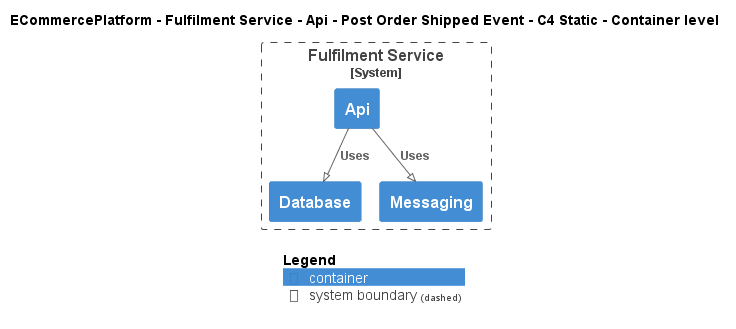

The diagram above was rendered by PlantUML. Its source (embedded in the PNG):
@startuml
!pragma layout smetana
!include ..\..\..\..\..\..\..\.c4s\C4_Container.puml

AddElementTag("c4interflow:lifecycle:new", $bgColor=green, $fontColor=#ffffff, $borderColor=green, $shadowing="False")
AddElementTag("c4interflow:lifecycle:changed", $bgColor=orange, $fontColor=#ffffff, $borderColor=orange, $shadowing="False")
AddElementTag("c4interflow:lifecycle:removed", $bgColor=red, $fontColor=#ffffff, $borderColor=red, $shadowing="False")

AddRelTag("c4interflow:lifecycle:new", $textColor=green, $lineColor=green)
AddRelTag("c4interflow:lifecycle:changed", $textColor=orange, $lineColor=orange)
AddRelTag("c4interflow:lifecycle:removed", $textColor=red, $lineColor=red)

SHOW_PERSON_PORTRAIT()
LAYOUT_TOP_DOWN()

skinparam linetype polyline

title ECommercePlatform - Fulfilment Service - Api - Post Order Shipped Event - C4 Static - Container level


System_Boundary(ECommercePlatform.SoftwareSystems.FulfilmentService, "Fulfilment Service") {
    Container(ECommercePlatform.SoftwareSystems.FulfilmentService.Containers.Api, "Api", "", "")
    Container(ECommercePlatform.SoftwareSystems.FulfilmentService.Containers.Database, "Database", "", "")
    Container(ECommercePlatform.SoftwareSystems.FulfilmentService.Containers.Messaging, "Messaging", "", "")
}

Rel(ECommercePlatform.SoftwareSystems.FulfilmentService.Containers.Api, ECommercePlatform.SoftwareSystems.FulfilmentService.Containers.Database, "Uses")
Rel(ECommercePlatform.SoftwareSystems.FulfilmentService.Containers.Api, ECommercePlatform.SoftwareSystems.FulfilmentService.Containers.Messaging, "Uses")


SHOW_LEGEND()
@enduml